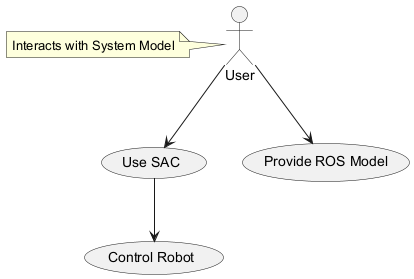

The diagram above was rendered by PlantUML. Its source (embedded in the PNG):
@startuml
actor User
usecase "Use SAC" as SAC_usecase
usecase "Provide ROS Model" as ROS_usecase
usecase "Control Robot" as ControlRobot_usecase
User --> ROS_usecase
User --> SAC_usecase
SAC_usecase --> ControlRobot_usecase
note left of User : Interacts with System Model
@enduml